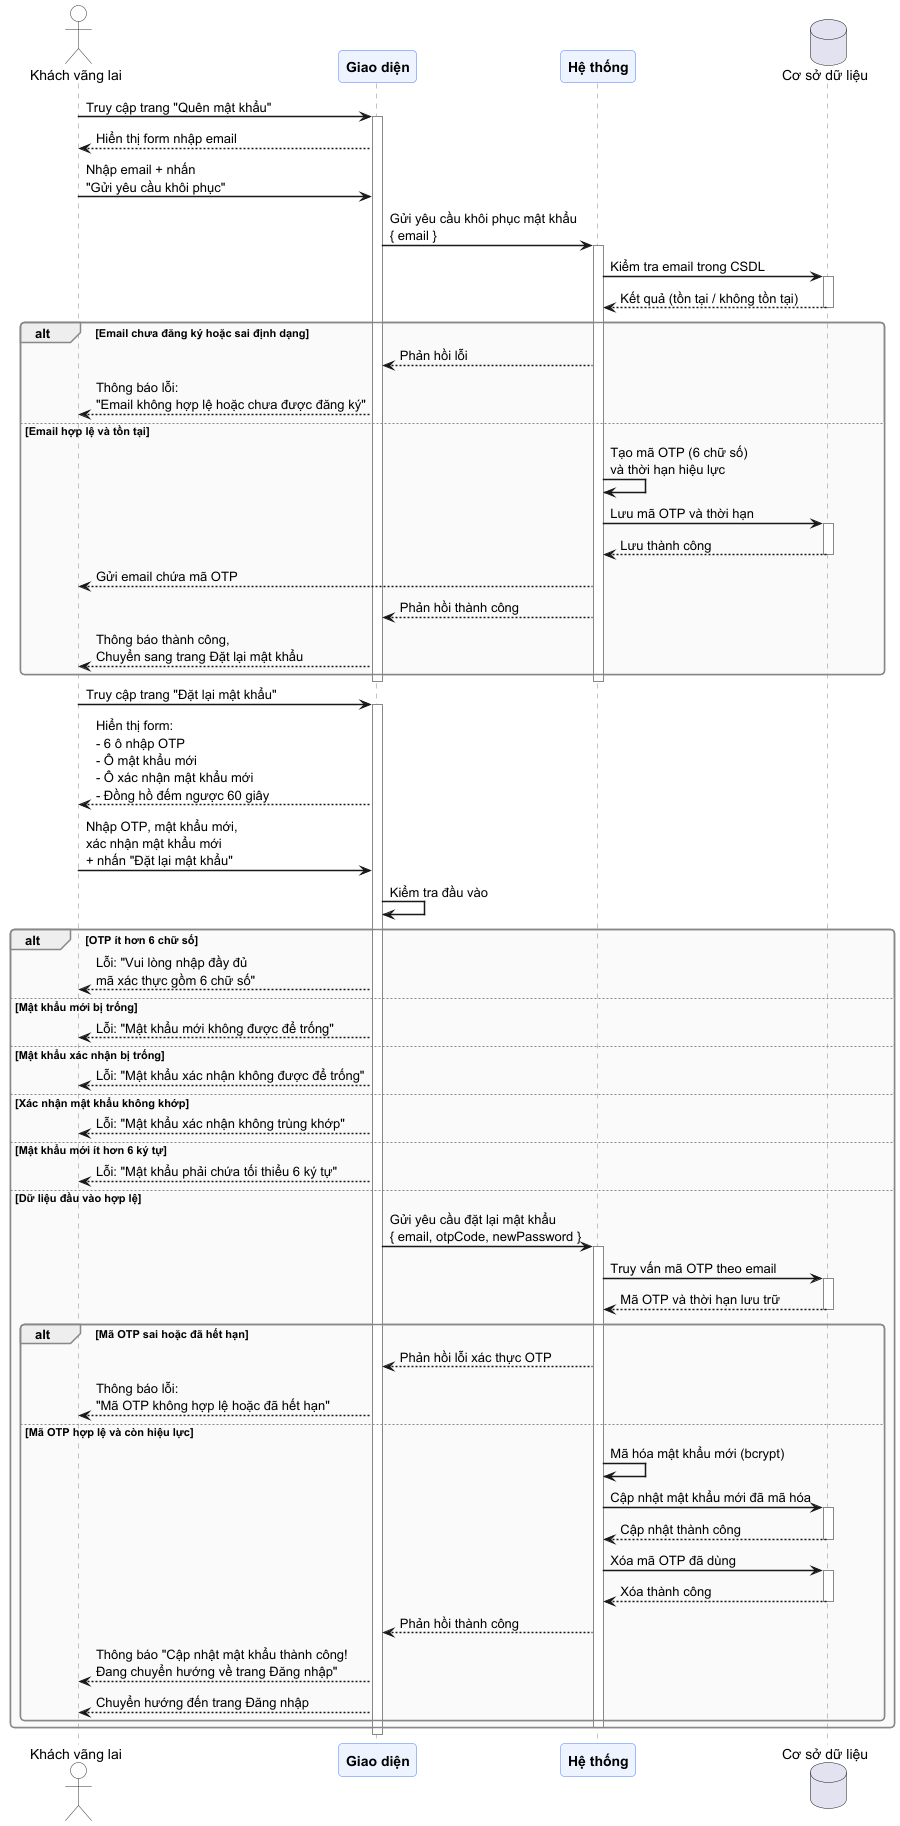

The diagram above was rendered by PlantUML. Its source (embedded in the PNG):
@startuml Reset_Password_Sequence
skinparam sequenceArrowThickness 1.5
skinparam roundcorner 8
skinparam responseMessageBelowArrow true
skinparam sequenceGroupBorderThickness 1.5

skinparam participant {
    BackgroundColor #EEF4FF
    BorderColor     #4A7CFF
    FontStyle       Bold
}
skinparam actor {
    BackgroundColor #FEFEFE
    BorderColor     #333333
}
skinparam sequence {
    LifeLineBorderColor  #888888
    GroupBorderColor     #888888
    GroupBodyBackgroundColor #FAFAFA
    DividerBackgroundColor   #E8E8E8
}
actor       "Khách vãng lai"    as User
participant "Giao diện"     as UI
participant "Hệ thống"      as Sys
database    "Cơ sở dữ liệu" as DB

User -> UI  : Truy cập trang "Quên mật khẩu"
activate UI
UI   --> User : Hiển thị form nhập email

User -> UI  : Nhập email + nhấn\n"Gửi yêu cầu khôi phục"

UI   -> Sys : Gửi yêu cầu khôi phục mật khẩu\n{ email }
activate Sys

Sys  -> DB  : Kiểm tra email trong CSDL
activate DB
DB   --> Sys : Kết quả (tồn tại / không tồn tại)
deactivate DB

alt Email chưa đăng ký hoặc sai định dạng
    Sys  --> UI   : Phản hồi lỗi
    UI   --> User : Thông báo lỗi:\n"Email không hợp lệ hoặc chưa được đăng ký"

else Email hợp lệ và tồn tại
    Sys  -> Sys  : Tạo mã OTP (6 chữ số)\nvà thời hạn hiệu lực
    Sys  -> DB   : Lưu mã OTP và thời hạn
    activate DB
    DB   --> Sys : Lưu thành công
    deactivate DB

    Sys --> User: Gửi email chứa mã OTP
    Sys  --> UI  : Phản hồi thành công
    UI  --> User : Thông báo thành công,\nChuyển sang trang Đặt lại mật khẩu
end

deactivate Sys
deactivate UI

User -> UI  : Truy cập trang "Đặt lại mật khẩu"
activate UI
UI   --> User : Hiển thị form:\n- 6 ô nhập OTP\n- Ô mật khẩu mới\n- Ô xác nhận mật khẩu mới\n- Đồng hồ đếm ngược 60 giây

User -> UI  : Nhập OTP, mật khẩu mới,\nxác nhận mật khẩu mới\n+ nhấn "Đặt lại mật khẩu"

UI   -> UI  : Kiểm tra đầu vào

alt OTP ít hơn 6 chữ số
    UI   --> User : Lỗi: "Vui lòng nhập đầy đủ\nmã xác thực gồm 6 chữ số"

else Mật khẩu mới bị trống
    UI   --> User : Lỗi: "Mật khẩu mới không được để trống"

else Mật khẩu xác nhận bị trống
    UI   --> User : Lỗi: "Mật khẩu xác nhận không được để trống"

else Xác nhận mật khẩu không khớp
    UI   --> User : Lỗi: "Mật khẩu xác nhận không trùng khớp"

else Mật khẩu mới ít hơn 6 ký tự
    UI   --> User : Lỗi: "Mật khẩu phải chứa tối thiểu 6 ký tự"

else Dữ liệu đầu vào hợp lệ
    UI   -> Sys  : Gửi yêu cầu đặt lại mật khẩu\n{ email, otpCode, newPassword }
    activate Sys

    Sys  -> DB   : Truy vấn mã OTP theo email
    activate DB
    DB   --> Sys : Mã OTP và thời hạn lưu trữ
    deactivate DB

    alt Mã OTP sai hoặc đã hết hạn
        Sys  --> UI   : Phản hồi lỗi xác thực OTP
        UI   --> User : Thông báo lỗi:\n"Mã OTP không hợp lệ hoặc đã hết hạn"

    else Mã OTP hợp lệ và còn hiệu lực
        Sys  -> Sys  : Mã hóa mật khẩu mới (bcrypt)

        Sys  -> DB   : Cập nhật mật khẩu mới đã mã hóa
        activate DB
        DB   --> Sys : Cập nhật thành công
        deactivate DB

        Sys  -> DB   : Xóa mã OTP đã dùng
        activate DB
        DB   --> Sys : Xóa thành công
        deactivate DB

        Sys  --> UI  : Phản hồi thành công
        UI   --> User : Thông báo "Cập nhật mật khẩu thành công!\nĐang chuyển hướng về trang Đăng nhập"
        UI   --> User : Chuyển hướng đến trang Đăng nhập
    end

    deactivate Sys
end
deactivate UI
@enduml